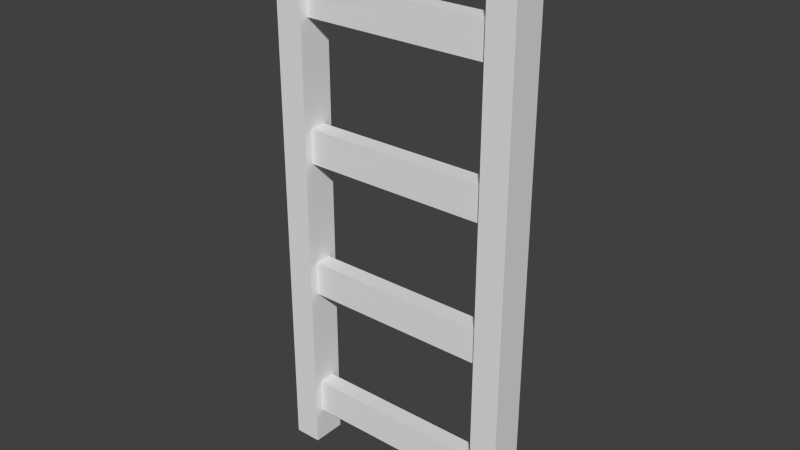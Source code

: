# Source: OneBlock_Ladder.blend  (saved by Blender 2.76.0; exported with 4.5.12 LTS)
import bpy
from mathutils import Matrix  # noqa: F401  (used for matrix-valued properties, if any)

bpy.ops.wm.read_factory_settings(use_empty=True)
scene = bpy.context.scene
scene.name = 'Scene'

# ---- collections
col_collection_1 = bpy.data.collections.new('Collection 1'); scene.collection.children.link(col_collection_1)

# ---- world
world_world = bpy.data.worlds.new('World'); scene.world = world_world
world_world.color = (0.05088, 0.05088, 0.05088)
world_world.use_sun_shadow = False
world_world.sun_shadow_jitter_overblur = 0.0
world_world.cycles.sampling_method = 'MANUAL'
world_world.cycles.sample_map_resolution = 256

# ---- meshes
me_plane = bpy.data.meshes.new('Plane')
me_plane.from_pydata([(0.35, -0.0625, 0.0), (0.35, -0.0625, 2.0), (0.35, 0.0625, 0.0), (0.35, 0.0625, 2.0), (0.45, -0.0625, 0.0), (0.45, -0.0625, 2.0), (0.45, 0.0625, 0.0), (0.45, 0.0625, 2.0), (0.35, -0.0625, 1.875), (0.35, 0.0625, 0.25), (0.35, 0.03125, 1.75), (0.35, -0.03125, 1.75), (0.35, 0.03125, 1.625), (0.35, -0.03125, 1.625), (0.35, 0.03125, 1.25), (0.35, -0.03125, 1.25), (0.35, 0.03125, 1.125), (0.35, -0.03125, 1.125), (0.35, 0.03125, 0.75), (0.35, -0.03125, 0.75), (0.35, 0.03125, 0.625), (0.35, -0.03125, 0.625), (0.35, 0.03125, 0.25), (0.35, -0.03125, 0.25), (0.35, 0.03125, 0.125), (0.35, -0.03125, 0.125), (0.0, 0.03125, 1.75), (0.0, -0.03125, 1.75), (0.0, 0.03125, 1.625), (0.0, -0.03125, 1.625), (0.0, 0.03125, 1.25), (0.0, -0.03125, 1.25), (0.0, 0.03125, 1.125), (0.0, -0.03125, 1.125), (0.0, 0.03125, 0.75), (0.0, -0.03125, 0.75), (0.0, 0.03125, 0.625), (0.0, -0.03125, 0.625), (0.0, 0.03125, 0.25), (0.0, -0.03125, 0.25), (0.0, 0.03125, 0.125), (0.0, -0.03125, 0.125)], [], [(22, 23, 21, 20, 18, 16, 14, 12, 10, 11, 8, 1, 3, 9), (18, 19, 21, 23, 25, 24, 22, 9, 2, 0, 8, 11, 13, 12, 14, 15, 17, 16), (7, 6, 2, 9, 3), (17, 15, 31, 33), (22, 24, 40, 38), (21, 19, 35, 37), (25, 23, 39, 41), (0, 4, 5, 1, 8), (7, 5, 4, 6), (18, 20, 36, 34), (13, 11, 27, 29), (14, 16, 32, 30), (11, 10, 26, 27), (10, 12, 28, 26), (15, 14, 30, 31), (19, 18, 34, 35), (23, 22, 38, 39), (12, 13, 29, 28), (16, 17, 33, 32), (20, 21, 37, 36), (24, 25, 41, 40)])
me_plane.use_remesh_preserve_volume = False
me_plane.use_remesh_preserve_attributes = False
me_plane.use_mirror_vertex_groups = False
me_plane.update()

# ---- objects
ob_ladder = bpy.data.objects.new('Ladder', me_plane)

# ---- transforms, parenting, visibility, modifiers, constraints
ob_ladder.location = (0.0, 0.0, 0.0)
ob_ladder.lineart.crease_threshold = 0.0
_m = ob_ladder.modifiers.new('Mirror', 'MIRROR')
_m.use_clip = True

# ---- collection membership
col_collection_1.objects.link(ob_ladder)

# ---- scene / render settings (as saved in the file)
scene.frame_start = 1; scene.frame_end = 250; scene.frame_set(1)
scene.render.engine = 'BLENDER_EEVEE_NEXT'
scene.render.resolution_percentage = 50
scene.render.dither_intensity = 0.0
scene.cycles.use_denoising = False
scene.cycles.samples = 10
scene.cycles.sampling_pattern = 'TABULATED_SOBOL'
scene.cycles.light_sampling_threshold = 0.0
scene.cycles.use_adaptive_sampling = False
scene.cycles.use_light_tree = False
scene.cycles.blur_glossy = 0.0
scene.cycles.pixel_filter_type = 'GAUSSIAN'
scene.cycles.sample_clamp_indirect = 0.0
scene.view_settings.view_transform = 'Standard'
bpy.context.view_layer.update()

# ---- added for rendering (the .blend has no active camera and no usable light): camera, sun
cam_auto = bpy.data.cameras.new('AutoCamera')
cam_auto.lens = 50.0
cam_auto.sensor_width = 36.0
cam_auto.clip_end = 1000.0
ob_auto_camera = bpy.data.objects.new('AutoCamera', cam_auto)
scene.collection.objects.link(ob_auto_camera)
ob_auto_camera.location = (2.03247, -2.43896, 2.62598)
ob_auto_camera.rotation_euler = (1.09748, -7.21219e-08, 0.694738)
scene.camera = ob_auto_camera
light_auto_sun = bpy.data.lights.new('AutoSun', 'SUN')
light_auto_sun.energy = 3.0
light_auto_sun.angle = 0.0523599
ob_auto_sun = bpy.data.objects.new('AutoSun', light_auto_sun)
scene.collection.objects.link(ob_auto_sun)
ob_auto_sun.rotation_euler = (0.872665, 0.174533, 0.523599)
bpy.context.view_layer.update()
